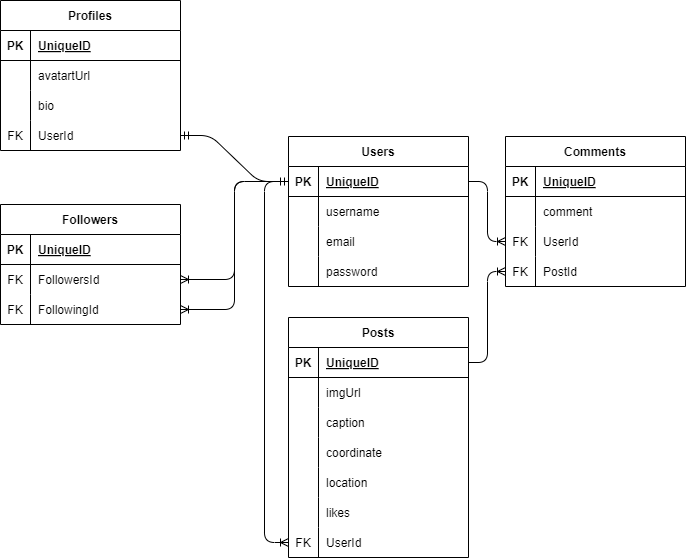

The diagram above was exported from draw.io. Its source (the exported page's mxGraphModel, read from the mxfile embedded in the PNG):
<mxGraphModel dx="1290" dy="563" grid="0" gridSize="10" guides="1" tooltips="1" connect="1" arrows="1" fold="1" page="1" pageScale="1" pageWidth="850" pageHeight="1100" math="0" shadow="0">
  <root>
    <mxCell id="0" />
    <mxCell id="1" parent="0" />
    <mxCell id="2" value="Users" style="shape=table;startSize=30;container=1;collapsible=1;childLayout=tableLayout;fixedRows=1;rowLines=0;fontStyle=1;align=center;resizeLast=1;" parent="1" vertex="1">
      <mxGeometry x="326" y="197" width="180" height="150" as="geometry" />
    </mxCell>
    <mxCell id="3" value="" style="shape=tableRow;horizontal=0;startSize=0;swimlaneHead=0;swimlaneBody=0;fillColor=none;collapsible=0;dropTarget=0;points=[[0,0.5],[1,0.5]];portConstraint=eastwest;top=0;left=0;right=0;bottom=1;" parent="2" vertex="1">
      <mxGeometry y="30" width="180" height="30" as="geometry" />
    </mxCell>
    <mxCell id="4" value="PK" style="shape=partialRectangle;connectable=0;fillColor=none;top=0;left=0;bottom=0;right=0;fontStyle=1;overflow=hidden;" parent="3" vertex="1">
      <mxGeometry width="30" height="30" as="geometry">
        <mxRectangle width="30" height="30" as="alternateBounds" />
      </mxGeometry>
    </mxCell>
    <mxCell id="5" value="UniqueID" style="shape=partialRectangle;connectable=0;fillColor=none;top=0;left=0;bottom=0;right=0;align=left;spacingLeft=6;fontStyle=5;overflow=hidden;" parent="3" vertex="1">
      <mxGeometry x="30" width="150" height="30" as="geometry">
        <mxRectangle width="150" height="30" as="alternateBounds" />
      </mxGeometry>
    </mxCell>
    <mxCell id="9" value="" style="shape=tableRow;horizontal=0;startSize=0;swimlaneHead=0;swimlaneBody=0;fillColor=none;collapsible=0;dropTarget=0;points=[[0,0.5],[1,0.5]];portConstraint=eastwest;top=0;left=0;right=0;bottom=0;" parent="2" vertex="1">
      <mxGeometry y="60" width="180" height="30" as="geometry" />
    </mxCell>
    <mxCell id="10" value="" style="shape=partialRectangle;connectable=0;fillColor=none;top=0;left=0;bottom=0;right=0;editable=1;overflow=hidden;" parent="9" vertex="1">
      <mxGeometry width="30" height="30" as="geometry">
        <mxRectangle width="30" height="30" as="alternateBounds" />
      </mxGeometry>
    </mxCell>
    <mxCell id="11" value="username" style="shape=partialRectangle;connectable=0;fillColor=none;top=0;left=0;bottom=0;right=0;align=left;spacingLeft=6;overflow=hidden;" parent="9" vertex="1">
      <mxGeometry x="30" width="150" height="30" as="geometry">
        <mxRectangle width="150" height="30" as="alternateBounds" />
      </mxGeometry>
    </mxCell>
    <mxCell id="113" value="" style="shape=tableRow;horizontal=0;startSize=0;swimlaneHead=0;swimlaneBody=0;fillColor=none;collapsible=0;dropTarget=0;points=[[0,0.5],[1,0.5]];portConstraint=eastwest;top=0;left=0;right=0;bottom=0;" vertex="1" parent="2">
      <mxGeometry y="90" width="180" height="30" as="geometry" />
    </mxCell>
    <mxCell id="114" value="" style="shape=partialRectangle;connectable=0;fillColor=none;top=0;left=0;bottom=0;right=0;editable=1;overflow=hidden;" vertex="1" parent="113">
      <mxGeometry width="30" height="30" as="geometry">
        <mxRectangle width="30" height="30" as="alternateBounds" />
      </mxGeometry>
    </mxCell>
    <mxCell id="115" value="email" style="shape=partialRectangle;connectable=0;fillColor=none;top=0;left=0;bottom=0;right=0;align=left;spacingLeft=6;overflow=hidden;" vertex="1" parent="113">
      <mxGeometry x="30" width="150" height="30" as="geometry">
        <mxRectangle width="150" height="30" as="alternateBounds" />
      </mxGeometry>
    </mxCell>
    <mxCell id="12" value="" style="shape=tableRow;horizontal=0;startSize=0;swimlaneHead=0;swimlaneBody=0;fillColor=none;collapsible=0;dropTarget=0;points=[[0,0.5],[1,0.5]];portConstraint=eastwest;top=0;left=0;right=0;bottom=0;" parent="2" vertex="1">
      <mxGeometry y="120" width="180" height="30" as="geometry" />
    </mxCell>
    <mxCell id="13" value="" style="shape=partialRectangle;connectable=0;fillColor=none;top=0;left=0;bottom=0;right=0;editable=1;overflow=hidden;" parent="12" vertex="1">
      <mxGeometry width="30" height="30" as="geometry">
        <mxRectangle width="30" height="30" as="alternateBounds" />
      </mxGeometry>
    </mxCell>
    <mxCell id="14" value="password" style="shape=partialRectangle;connectable=0;fillColor=none;top=0;left=0;bottom=0;right=0;align=left;spacingLeft=6;overflow=hidden;" parent="12" vertex="1">
      <mxGeometry x="30" width="150" height="30" as="geometry">
        <mxRectangle width="150" height="30" as="alternateBounds" />
      </mxGeometry>
    </mxCell>
    <mxCell id="28" value="Posts" style="shape=table;startSize=30;container=1;collapsible=1;childLayout=tableLayout;fixedRows=1;rowLines=0;fontStyle=1;align=center;resizeLast=1;" parent="1" vertex="1">
      <mxGeometry x="326" y="378" width="180" height="240" as="geometry" />
    </mxCell>
    <mxCell id="29" value="" style="shape=tableRow;horizontal=0;startSize=0;swimlaneHead=0;swimlaneBody=0;fillColor=none;collapsible=0;dropTarget=0;points=[[0,0.5],[1,0.5]];portConstraint=eastwest;top=0;left=0;right=0;bottom=1;" parent="28" vertex="1">
      <mxGeometry y="30" width="180" height="30" as="geometry" />
    </mxCell>
    <mxCell id="30" value="PK" style="shape=partialRectangle;connectable=0;fillColor=none;top=0;left=0;bottom=0;right=0;fontStyle=1;overflow=hidden;" parent="29" vertex="1">
      <mxGeometry width="30" height="30" as="geometry">
        <mxRectangle width="30" height="30" as="alternateBounds" />
      </mxGeometry>
    </mxCell>
    <mxCell id="31" value="UniqueID" style="shape=partialRectangle;connectable=0;fillColor=none;top=0;left=0;bottom=0;right=0;align=left;spacingLeft=6;fontStyle=5;overflow=hidden;" parent="29" vertex="1">
      <mxGeometry x="30" width="150" height="30" as="geometry">
        <mxRectangle width="150" height="30" as="alternateBounds" />
      </mxGeometry>
    </mxCell>
    <mxCell id="35" value="" style="shape=tableRow;horizontal=0;startSize=0;swimlaneHead=0;swimlaneBody=0;fillColor=none;collapsible=0;dropTarget=0;points=[[0,0.5],[1,0.5]];portConstraint=eastwest;top=0;left=0;right=0;bottom=0;" parent="28" vertex="1">
      <mxGeometry y="60" width="180" height="30" as="geometry" />
    </mxCell>
    <mxCell id="36" value="" style="shape=partialRectangle;connectable=0;fillColor=none;top=0;left=0;bottom=0;right=0;editable=1;overflow=hidden;" parent="35" vertex="1">
      <mxGeometry width="30" height="30" as="geometry">
        <mxRectangle width="30" height="30" as="alternateBounds" />
      </mxGeometry>
    </mxCell>
    <mxCell id="37" value="imgUrl" style="shape=partialRectangle;connectable=0;fillColor=none;top=0;left=0;bottom=0;right=0;align=left;spacingLeft=6;overflow=hidden;" parent="35" vertex="1">
      <mxGeometry x="30" width="150" height="30" as="geometry">
        <mxRectangle width="150" height="30" as="alternateBounds" />
      </mxGeometry>
    </mxCell>
    <mxCell id="38" value="" style="shape=tableRow;horizontal=0;startSize=0;swimlaneHead=0;swimlaneBody=0;fillColor=none;collapsible=0;dropTarget=0;points=[[0,0.5],[1,0.5]];portConstraint=eastwest;top=0;left=0;right=0;bottom=0;" parent="28" vertex="1">
      <mxGeometry y="90" width="180" height="30" as="geometry" />
    </mxCell>
    <mxCell id="39" value="" style="shape=partialRectangle;connectable=0;fillColor=none;top=0;left=0;bottom=0;right=0;editable=1;overflow=hidden;" parent="38" vertex="1">
      <mxGeometry width="30" height="30" as="geometry">
        <mxRectangle width="30" height="30" as="alternateBounds" />
      </mxGeometry>
    </mxCell>
    <mxCell id="40" value="caption" style="shape=partialRectangle;connectable=0;fillColor=none;top=0;left=0;bottom=0;right=0;align=left;spacingLeft=6;overflow=hidden;" parent="38" vertex="1">
      <mxGeometry x="30" width="150" height="30" as="geometry">
        <mxRectangle width="150" height="30" as="alternateBounds" />
      </mxGeometry>
    </mxCell>
    <mxCell id="41" value="" style="shape=tableRow;horizontal=0;startSize=0;swimlaneHead=0;swimlaneBody=0;fillColor=none;collapsible=0;dropTarget=0;points=[[0,0.5],[1,0.5]];portConstraint=eastwest;top=0;left=0;right=0;bottom=0;" parent="28" vertex="1">
      <mxGeometry y="120" width="180" height="30" as="geometry" />
    </mxCell>
    <mxCell id="42" value="" style="shape=partialRectangle;connectable=0;fillColor=none;top=0;left=0;bottom=0;right=0;editable=1;overflow=hidden;" parent="41" vertex="1">
      <mxGeometry width="30" height="30" as="geometry">
        <mxRectangle width="30" height="30" as="alternateBounds" />
      </mxGeometry>
    </mxCell>
    <mxCell id="43" value="coordinate" style="shape=partialRectangle;connectable=0;fillColor=none;top=0;left=0;bottom=0;right=0;align=left;spacingLeft=6;overflow=hidden;" parent="41" vertex="1">
      <mxGeometry x="30" width="150" height="30" as="geometry">
        <mxRectangle width="150" height="30" as="alternateBounds" />
      </mxGeometry>
    </mxCell>
    <mxCell id="44" value="" style="shape=tableRow;horizontal=0;startSize=0;swimlaneHead=0;swimlaneBody=0;fillColor=none;collapsible=0;dropTarget=0;points=[[0,0.5],[1,0.5]];portConstraint=eastwest;top=0;left=0;right=0;bottom=0;" parent="28" vertex="1">
      <mxGeometry y="150" width="180" height="30" as="geometry" />
    </mxCell>
    <mxCell id="45" value="" style="shape=partialRectangle;connectable=0;fillColor=none;top=0;left=0;bottom=0;right=0;editable=1;overflow=hidden;" parent="44" vertex="1">
      <mxGeometry width="30" height="30" as="geometry">
        <mxRectangle width="30" height="30" as="alternateBounds" />
      </mxGeometry>
    </mxCell>
    <mxCell id="46" value="location" style="shape=partialRectangle;connectable=0;fillColor=none;top=0;left=0;bottom=0;right=0;align=left;spacingLeft=6;overflow=hidden;" parent="44" vertex="1">
      <mxGeometry x="30" width="150" height="30" as="geometry">
        <mxRectangle width="150" height="30" as="alternateBounds" />
      </mxGeometry>
    </mxCell>
    <mxCell id="47" value="" style="shape=tableRow;horizontal=0;startSize=0;swimlaneHead=0;swimlaneBody=0;fillColor=none;collapsible=0;dropTarget=0;points=[[0,0.5],[1,0.5]];portConstraint=eastwest;top=0;left=0;right=0;bottom=0;" parent="28" vertex="1">
      <mxGeometry y="180" width="180" height="30" as="geometry" />
    </mxCell>
    <mxCell id="48" value="" style="shape=partialRectangle;connectable=0;fillColor=none;top=0;left=0;bottom=0;right=0;editable=1;overflow=hidden;" parent="47" vertex="1">
      <mxGeometry width="30" height="30" as="geometry">
        <mxRectangle width="30" height="30" as="alternateBounds" />
      </mxGeometry>
    </mxCell>
    <mxCell id="49" value="likes" style="shape=partialRectangle;connectable=0;fillColor=none;top=0;left=0;bottom=0;right=0;align=left;spacingLeft=6;overflow=hidden;" parent="47" vertex="1">
      <mxGeometry x="30" width="150" height="30" as="geometry">
        <mxRectangle width="150" height="30" as="alternateBounds" />
      </mxGeometry>
    </mxCell>
    <mxCell id="68" value="" style="shape=tableRow;horizontal=0;startSize=0;swimlaneHead=0;swimlaneBody=0;fillColor=none;collapsible=0;dropTarget=0;points=[[0,0.5],[1,0.5]];portConstraint=eastwest;top=0;left=0;right=0;bottom=0;" parent="28" vertex="1">
      <mxGeometry y="210" width="180" height="30" as="geometry" />
    </mxCell>
    <mxCell id="69" value="FK" style="shape=partialRectangle;connectable=0;fillColor=none;top=0;left=0;bottom=0;right=0;editable=1;overflow=hidden;" parent="68" vertex="1">
      <mxGeometry width="30" height="30" as="geometry">
        <mxRectangle width="30" height="30" as="alternateBounds" />
      </mxGeometry>
    </mxCell>
    <mxCell id="70" value="UserId" style="shape=partialRectangle;connectable=0;fillColor=none;top=0;left=0;bottom=0;right=0;align=left;spacingLeft=6;overflow=hidden;" parent="68" vertex="1">
      <mxGeometry x="30" width="150" height="30" as="geometry">
        <mxRectangle width="150" height="30" as="alternateBounds" />
      </mxGeometry>
    </mxCell>
    <mxCell id="53" value="Comments" style="shape=table;startSize=30;container=1;collapsible=1;childLayout=tableLayout;fixedRows=1;rowLines=0;fontStyle=1;align=center;resizeLast=1;" parent="1" vertex="1">
      <mxGeometry x="543" y="197" width="180" height="150" as="geometry" />
    </mxCell>
    <mxCell id="54" value="" style="shape=tableRow;horizontal=0;startSize=0;swimlaneHead=0;swimlaneBody=0;fillColor=none;collapsible=0;dropTarget=0;points=[[0,0.5],[1,0.5]];portConstraint=eastwest;top=0;left=0;right=0;bottom=1;" parent="53" vertex="1">
      <mxGeometry y="30" width="180" height="30" as="geometry" />
    </mxCell>
    <mxCell id="55" value="PK" style="shape=partialRectangle;connectable=0;fillColor=none;top=0;left=0;bottom=0;right=0;fontStyle=1;overflow=hidden;" parent="54" vertex="1">
      <mxGeometry width="30" height="30" as="geometry">
        <mxRectangle width="30" height="30" as="alternateBounds" />
      </mxGeometry>
    </mxCell>
    <mxCell id="56" value="UniqueID" style="shape=partialRectangle;connectable=0;fillColor=none;top=0;left=0;bottom=0;right=0;align=left;spacingLeft=6;fontStyle=5;overflow=hidden;" parent="54" vertex="1">
      <mxGeometry x="30" width="150" height="30" as="geometry">
        <mxRectangle width="150" height="30" as="alternateBounds" />
      </mxGeometry>
    </mxCell>
    <mxCell id="57" value="" style="shape=tableRow;horizontal=0;startSize=0;swimlaneHead=0;swimlaneBody=0;fillColor=none;collapsible=0;dropTarget=0;points=[[0,0.5],[1,0.5]];portConstraint=eastwest;top=0;left=0;right=0;bottom=0;" parent="53" vertex="1">
      <mxGeometry y="60" width="180" height="30" as="geometry" />
    </mxCell>
    <mxCell id="58" value="" style="shape=partialRectangle;connectable=0;fillColor=none;top=0;left=0;bottom=0;right=0;editable=1;overflow=hidden;" parent="57" vertex="1">
      <mxGeometry width="30" height="30" as="geometry">
        <mxRectangle width="30" height="30" as="alternateBounds" />
      </mxGeometry>
    </mxCell>
    <mxCell id="59" value="comment" style="shape=partialRectangle;connectable=0;fillColor=none;top=0;left=0;bottom=0;right=0;align=left;spacingLeft=6;overflow=hidden;" parent="57" vertex="1">
      <mxGeometry x="30" width="150" height="30" as="geometry">
        <mxRectangle width="150" height="30" as="alternateBounds" />
      </mxGeometry>
    </mxCell>
    <mxCell id="60" value="" style="shape=tableRow;horizontal=0;startSize=0;swimlaneHead=0;swimlaneBody=0;fillColor=none;collapsible=0;dropTarget=0;points=[[0,0.5],[1,0.5]];portConstraint=eastwest;top=0;left=0;right=0;bottom=0;" parent="53" vertex="1">
      <mxGeometry y="90" width="180" height="30" as="geometry" />
    </mxCell>
    <mxCell id="61" value="FK" style="shape=partialRectangle;connectable=0;fillColor=none;top=0;left=0;bottom=0;right=0;editable=1;overflow=hidden;" parent="60" vertex="1">
      <mxGeometry width="30" height="30" as="geometry">
        <mxRectangle width="30" height="30" as="alternateBounds" />
      </mxGeometry>
    </mxCell>
    <mxCell id="62" value="UserId" style="shape=partialRectangle;connectable=0;fillColor=none;top=0;left=0;bottom=0;right=0;align=left;spacingLeft=6;overflow=hidden;" parent="60" vertex="1">
      <mxGeometry x="30" width="150" height="30" as="geometry">
        <mxRectangle width="150" height="30" as="alternateBounds" />
      </mxGeometry>
    </mxCell>
    <mxCell id="63" value="" style="shape=tableRow;horizontal=0;startSize=0;swimlaneHead=0;swimlaneBody=0;fillColor=none;collapsible=0;dropTarget=0;points=[[0,0.5],[1,0.5]];portConstraint=eastwest;top=0;left=0;right=0;bottom=0;" parent="53" vertex="1">
      <mxGeometry y="120" width="180" height="30" as="geometry" />
    </mxCell>
    <mxCell id="64" value="FK" style="shape=partialRectangle;connectable=0;fillColor=none;top=0;left=0;bottom=0;right=0;editable=1;overflow=hidden;" parent="63" vertex="1">
      <mxGeometry width="30" height="30" as="geometry">
        <mxRectangle width="30" height="30" as="alternateBounds" />
      </mxGeometry>
    </mxCell>
    <mxCell id="65" value="PostId" style="shape=partialRectangle;connectable=0;fillColor=none;top=0;left=0;bottom=0;right=0;align=left;spacingLeft=6;overflow=hidden;" parent="63" vertex="1">
      <mxGeometry x="30" width="150" height="30" as="geometry">
        <mxRectangle width="150" height="30" as="alternateBounds" />
      </mxGeometry>
    </mxCell>
    <mxCell id="66" value="" style="edgeStyle=elbowEdgeStyle;fontSize=12;html=1;endArrow=ERoneToMany;exitX=1;exitY=0.5;exitDx=0;exitDy=0;entryX=0;entryY=0.5;entryDx=0;entryDy=0;" parent="1" source="3" target="60" edge="1">
      <mxGeometry width="100" height="100" relative="1" as="geometry">
        <mxPoint x="687" y="473" as="sourcePoint" />
        <mxPoint x="787" y="373" as="targetPoint" />
      </mxGeometry>
    </mxCell>
    <mxCell id="74" value="" style="edgeStyle=orthogonalEdgeStyle;fontSize=12;html=1;endArrow=ERoneToMany;exitX=0;exitY=0.5;exitDx=0;exitDy=0;" parent="1" source="3" target="68" edge="1">
      <mxGeometry width="100" height="100" relative="1" as="geometry">
        <mxPoint x="365" y="377" as="sourcePoint" />
        <mxPoint x="516" y="450" as="targetPoint" />
        <Array as="points">
          <mxPoint x="302" y="242" />
          <mxPoint x="302" y="603" />
        </Array>
      </mxGeometry>
    </mxCell>
    <mxCell id="75" value="" style="edgeStyle=elbowEdgeStyle;fontSize=12;html=1;endArrow=ERoneToMany;exitX=1;exitY=0.5;exitDx=0;exitDy=0;entryX=0;entryY=0.5;entryDx=0;entryDy=0;" parent="1" source="29" target="63" edge="1">
      <mxGeometry width="100" height="100" relative="1" as="geometry">
        <mxPoint x="582" y="574" as="sourcePoint" />
        <mxPoint x="619" y="634" as="targetPoint" />
      </mxGeometry>
    </mxCell>
    <mxCell id="76" value="Followers" style="shape=table;startSize=30;container=1;collapsible=1;childLayout=tableLayout;fixedRows=1;rowLines=0;fontStyle=1;align=center;resizeLast=1;" parent="1" vertex="1">
      <mxGeometry x="38" y="265" width="180" height="120" as="geometry" />
    </mxCell>
    <mxCell id="77" value="" style="shape=tableRow;horizontal=0;startSize=0;swimlaneHead=0;swimlaneBody=0;fillColor=none;collapsible=0;dropTarget=0;points=[[0,0.5],[1,0.5]];portConstraint=eastwest;top=0;left=0;right=0;bottom=1;" parent="76" vertex="1">
      <mxGeometry y="30" width="180" height="30" as="geometry" />
    </mxCell>
    <mxCell id="78" value="PK" style="shape=partialRectangle;connectable=0;fillColor=none;top=0;left=0;bottom=0;right=0;fontStyle=1;overflow=hidden;" parent="77" vertex="1">
      <mxGeometry width="30" height="30" as="geometry">
        <mxRectangle width="30" height="30" as="alternateBounds" />
      </mxGeometry>
    </mxCell>
    <mxCell id="79" value="UniqueID" style="shape=partialRectangle;connectable=0;fillColor=none;top=0;left=0;bottom=0;right=0;align=left;spacingLeft=6;fontStyle=5;overflow=hidden;" parent="77" vertex="1">
      <mxGeometry x="30" width="150" height="30" as="geometry">
        <mxRectangle width="150" height="30" as="alternateBounds" />
      </mxGeometry>
    </mxCell>
    <mxCell id="83" value="" style="shape=tableRow;horizontal=0;startSize=0;swimlaneHead=0;swimlaneBody=0;fillColor=none;collapsible=0;dropTarget=0;points=[[0,0.5],[1,0.5]];portConstraint=eastwest;top=0;left=0;right=0;bottom=0;" parent="76" vertex="1">
      <mxGeometry y="60" width="180" height="30" as="geometry" />
    </mxCell>
    <mxCell id="84" value="FK" style="shape=partialRectangle;connectable=0;fillColor=none;top=0;left=0;bottom=0;right=0;editable=1;overflow=hidden;" parent="83" vertex="1">
      <mxGeometry width="30" height="30" as="geometry">
        <mxRectangle width="30" height="30" as="alternateBounds" />
      </mxGeometry>
    </mxCell>
    <mxCell id="85" value="FollowersId" style="shape=partialRectangle;connectable=0;fillColor=none;top=0;left=0;bottom=0;right=0;align=left;spacingLeft=6;overflow=hidden;" parent="83" vertex="1">
      <mxGeometry x="30" width="150" height="30" as="geometry">
        <mxRectangle width="150" height="30" as="alternateBounds" />
      </mxGeometry>
    </mxCell>
    <mxCell id="86" value="" style="shape=tableRow;horizontal=0;startSize=0;swimlaneHead=0;swimlaneBody=0;fillColor=none;collapsible=0;dropTarget=0;points=[[0,0.5],[1,0.5]];portConstraint=eastwest;top=0;left=0;right=0;bottom=0;" parent="76" vertex="1">
      <mxGeometry y="90" width="180" height="30" as="geometry" />
    </mxCell>
    <mxCell id="87" value="FK" style="shape=partialRectangle;connectable=0;fillColor=none;top=0;left=0;bottom=0;right=0;editable=1;overflow=hidden;" parent="86" vertex="1">
      <mxGeometry width="30" height="30" as="geometry">
        <mxRectangle width="30" height="30" as="alternateBounds" />
      </mxGeometry>
    </mxCell>
    <mxCell id="88" value="FollowingId" style="shape=partialRectangle;connectable=0;fillColor=none;top=0;left=0;bottom=0;right=0;align=left;spacingLeft=6;overflow=hidden;" parent="86" vertex="1">
      <mxGeometry x="30" width="150" height="30" as="geometry">
        <mxRectangle width="150" height="30" as="alternateBounds" />
      </mxGeometry>
    </mxCell>
    <mxCell id="94" value="" style="edgeStyle=orthogonalEdgeStyle;fontSize=12;html=1;endArrow=ERoneToMany;exitX=0;exitY=0.5;exitDx=0;exitDy=0;entryX=1;entryY=0.5;entryDx=0;entryDy=0;" parent="1" source="3" target="86" edge="1">
      <mxGeometry width="100" height="100" relative="1" as="geometry">
        <mxPoint x="293" y="278" as="sourcePoint" />
        <mxPoint x="406" y="185" as="targetPoint" />
      </mxGeometry>
    </mxCell>
    <mxCell id="95" value="" style="edgeStyle=orthogonalEdgeStyle;fontSize=12;html=1;endArrow=ERoneToMany;exitX=0;exitY=0.5;exitDx=0;exitDy=0;entryX=1;entryY=0.5;entryDx=0;entryDy=0;" parent="1" source="3" target="83" edge="1">
      <mxGeometry width="100" height="100" relative="1" as="geometry">
        <mxPoint x="336" y="252" as="sourcePoint" />
        <mxPoint x="279" y="312" as="targetPoint" />
      </mxGeometry>
    </mxCell>
    <mxCell id="96" value="Profiles" style="shape=table;startSize=30;container=1;collapsible=1;childLayout=tableLayout;fixedRows=1;rowLines=0;fontStyle=1;align=center;resizeLast=1;" vertex="1" parent="1">
      <mxGeometry x="38" y="61" width="180" height="150" as="geometry" />
    </mxCell>
    <mxCell id="97" value="" style="shape=tableRow;horizontal=0;startSize=0;swimlaneHead=0;swimlaneBody=0;fillColor=none;collapsible=0;dropTarget=0;points=[[0,0.5],[1,0.5]];portConstraint=eastwest;top=0;left=0;right=0;bottom=1;" vertex="1" parent="96">
      <mxGeometry y="30" width="180" height="30" as="geometry" />
    </mxCell>
    <mxCell id="98" value="PK" style="shape=partialRectangle;connectable=0;fillColor=none;top=0;left=0;bottom=0;right=0;fontStyle=1;overflow=hidden;" vertex="1" parent="97">
      <mxGeometry width="30" height="30" as="geometry">
        <mxRectangle width="30" height="30" as="alternateBounds" />
      </mxGeometry>
    </mxCell>
    <mxCell id="99" value="UniqueID" style="shape=partialRectangle;connectable=0;fillColor=none;top=0;left=0;bottom=0;right=0;align=left;spacingLeft=6;fontStyle=5;overflow=hidden;" vertex="1" parent="97">
      <mxGeometry x="30" width="150" height="30" as="geometry">
        <mxRectangle width="150" height="30" as="alternateBounds" />
      </mxGeometry>
    </mxCell>
    <mxCell id="100" value="" style="shape=tableRow;horizontal=0;startSize=0;swimlaneHead=0;swimlaneBody=0;fillColor=none;collapsible=0;dropTarget=0;points=[[0,0.5],[1,0.5]];portConstraint=eastwest;top=0;left=0;right=0;bottom=0;" vertex="1" parent="96">
      <mxGeometry y="60" width="180" height="30" as="geometry" />
    </mxCell>
    <mxCell id="101" value="" style="shape=partialRectangle;connectable=0;fillColor=none;top=0;left=0;bottom=0;right=0;editable=1;overflow=hidden;" vertex="1" parent="100">
      <mxGeometry width="30" height="30" as="geometry">
        <mxRectangle width="30" height="30" as="alternateBounds" />
      </mxGeometry>
    </mxCell>
    <mxCell id="102" value="avatartUrl" style="shape=partialRectangle;connectable=0;fillColor=none;top=0;left=0;bottom=0;right=0;align=left;spacingLeft=6;overflow=hidden;" vertex="1" parent="100">
      <mxGeometry x="30" width="150" height="30" as="geometry">
        <mxRectangle width="150" height="30" as="alternateBounds" />
      </mxGeometry>
    </mxCell>
    <mxCell id="106" value="" style="shape=tableRow;horizontal=0;startSize=0;swimlaneHead=0;swimlaneBody=0;fillColor=none;collapsible=0;dropTarget=0;points=[[0,0.5],[1,0.5]];portConstraint=eastwest;top=0;left=0;right=0;bottom=0;" vertex="1" parent="96">
      <mxGeometry y="90" width="180" height="30" as="geometry" />
    </mxCell>
    <mxCell id="107" value="" style="shape=partialRectangle;connectable=0;fillColor=none;top=0;left=0;bottom=0;right=0;editable=1;overflow=hidden;" vertex="1" parent="106">
      <mxGeometry width="30" height="30" as="geometry">
        <mxRectangle width="30" height="30" as="alternateBounds" />
      </mxGeometry>
    </mxCell>
    <mxCell id="108" value="bio" style="shape=partialRectangle;connectable=0;fillColor=none;top=0;left=0;bottom=0;right=0;align=left;spacingLeft=6;overflow=hidden;" vertex="1" parent="106">
      <mxGeometry x="30" width="150" height="30" as="geometry">
        <mxRectangle width="150" height="30" as="alternateBounds" />
      </mxGeometry>
    </mxCell>
    <mxCell id="109" value="" style="shape=tableRow;horizontal=0;startSize=0;swimlaneHead=0;swimlaneBody=0;fillColor=none;collapsible=0;dropTarget=0;points=[[0,0.5],[1,0.5]];portConstraint=eastwest;top=0;left=0;right=0;bottom=0;" vertex="1" parent="96">
      <mxGeometry y="120" width="180" height="30" as="geometry" />
    </mxCell>
    <mxCell id="110" value="FK" style="shape=partialRectangle;connectable=0;fillColor=none;top=0;left=0;bottom=0;right=0;editable=1;overflow=hidden;" vertex="1" parent="109">
      <mxGeometry width="30" height="30" as="geometry">
        <mxRectangle width="30" height="30" as="alternateBounds" />
      </mxGeometry>
    </mxCell>
    <mxCell id="111" value="UserId" style="shape=partialRectangle;connectable=0;fillColor=none;top=0;left=0;bottom=0;right=0;align=left;spacingLeft=6;overflow=hidden;" vertex="1" parent="109">
      <mxGeometry x="30" width="150" height="30" as="geometry">
        <mxRectangle width="150" height="30" as="alternateBounds" />
      </mxGeometry>
    </mxCell>
    <mxCell id="112" value="" style="edgeStyle=entityRelationEdgeStyle;fontSize=12;html=1;endArrow=ERmandOne;startArrow=ERmandOne;exitX=1;exitY=0.5;exitDx=0;exitDy=0;entryX=0;entryY=0.5;entryDx=0;entryDy=0;" edge="1" parent="1" source="109" target="3">
      <mxGeometry width="100" height="100" relative="1" as="geometry">
        <mxPoint x="235" y="133" as="sourcePoint" />
        <mxPoint x="335" y="33" as="targetPoint" />
      </mxGeometry>
    </mxCell>
  </root>
</mxGraphModel>